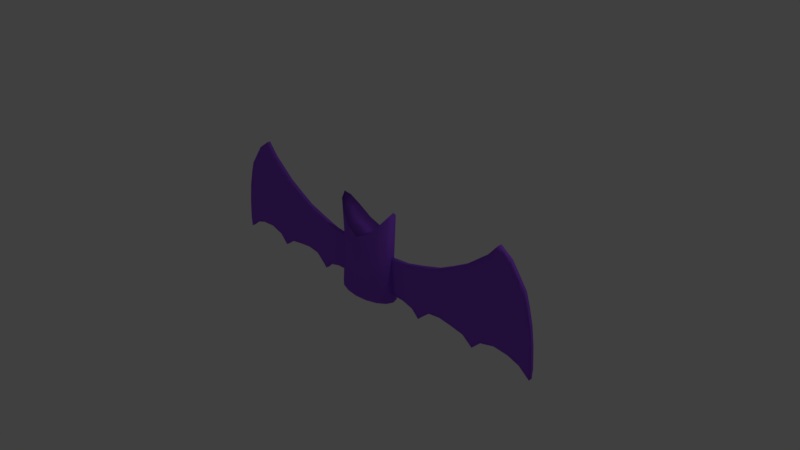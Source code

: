 # Source: Bat.blend  (saved by Blender 2.79.0; exported with 4.5.12 LTS)
import bpy
from mathutils import Matrix  # noqa: F401  (used for matrix-valued properties, if any)

bpy.ops.wm.read_factory_settings(use_empty=True)
scene = bpy.context.scene
scene.name = 'Scene'

# ---- collections
col_collection_1 = bpy.data.collections.new('Collection 1'); scene.collection.children.link(col_collection_1)

# ---- materials (node trees are filled in below, after node groups)
mat_material_001 = bpy.data.materials.new('Material.001')
mat_material_001.alpha_threshold = 0.0
mat_material_001.diffuse_color = (0.305, 0.0865, 0.7991, 1.0)
mat_material_001.roughness = 0.5

# ---- material node trees
mat_material_001.use_nodes = True; mat_material_001.node_tree.nodes.clear()
_N = mat_material_001.node_tree.nodes; _L = mat_material_001.node_tree.links
n0 = _N.new('ShaderNodeOutputMaterial'); n0.name = 'Material Output'; n0.location = (300, 300)
n1 = _N.new('ShaderNodeBsdfDiffuse'); n1.name = 'Diffuse BSDF'; n1.location = (10, 300)
n1.inputs[0].default_value = (0.3036, 0.0865, 0.8, 1.0)
_L.new(n1.outputs[0], n0.inputs[0])
n0.is_active_output = True

# ---- world
world_world = bpy.data.worlds.new('World'); scene.world = world_world
world_world.color = (0.05088, 0.05088, 0.05088)
world_world.use_sun_shadow = False
world_world.sun_shadow_jitter_overblur = 0.0
world_world.cycles.sampling_method = 'MANUAL'

# ---- cameras
cam_camera = bpy.data.cameras.new('Camera')
cam_camera.clip_end = 100.0
cam_camera.lens = 35.0
cam_camera.sensor_width = 32.0
cam_camera.sensor_height = 18.0
cam_camera.ortho_scale = 7.314
cam_camera.dof.focus_distance = 0.0

# ---- lights
light_lamp = bpy.data.lights.new('Lamp', 'POINT')
light_lamp.transmission_factor = 0.0
light_lamp.cutoff_distance = 30.0
light_lamp.energy = 100.0
light_lamp.shadow_buffer_clip_start = 1.001
light_lamp.shadow_soft_size = 0.1
light_lamp.shadow_maximum_resolution = 0.006
light_lamp.use_absolute_resolution = True

# ---- meshes
me_cylinder = bpy.data.meshes.new('Cylinder')
me_cylinder.from_pydata([(-0.3827, -0.7568, -0.7165), (-0.3827, -0.6388, 0.5483), (-0.7071, -0.5792, -0.7165), (-0.7071, -0.4778, 0.7471), (-0.9239, -0.3135, -0.7165), (-0.9239, -0.2586, 0.9182), (-1.0, 1.216e-08, -0.7165), (-1.0, 8.156e-09, 1.01), (-0.9239, 0.3135, -0.7165), (-0.9239, 0.2586, 0.9182), (-0.7071, 0.5792, -0.7165), (-0.7071, 0.4778, 0.7471), (-0.3827, 0.7568, -0.7165), (-0.3827, 0.6388, 0.5483), (0.0, 0.8192, -0.7165), (0.0, 0.7378, 0.4336), (0.0, -0.8192, -0.7165), (0.0, -0.7378, 0.4336), (0.3827, -0.7568, -0.7165), (0.3827, -0.6388, 0.5483), (0.7071, -0.5792, -0.7165), (0.7071, -0.4778, 0.7471), (0.9239, -0.3135, -0.7165), (0.9239, -0.2586, 0.9182), (1.0, 1.216e-08, -0.7165), (1.0, 8.156e-09, 1.01), (0.9239, 0.3135, -0.7165), (0.9239, 0.2586, 0.9182), (0.7071, 0.5792, -0.7165), (0.7071, 0.4778, 0.7471), (0.3827, 0.7568, -0.7165), (0.3827, 0.6388, 0.5483), (1.733e-09, 0.7174, -0.1186), (1.733e-09, -0.7174, -0.1186), (-0.353, -0.6427, -0.0647), (-0.6523, -0.4866, 0.02871), (-0.8522, -0.2634, 0.1092), (-0.9225, 1.02e-08, 0.1521), (-0.8522, 0.2634, 0.1092), (-0.6523, 0.4866, 0.02871), (-0.353, 0.6427, -0.0647), (0.353, -0.6427, -0.0647), (0.6523, -0.4866, 0.02871), (0.8522, -0.2634, 0.1092), (0.9225, 1.02e-08, 0.1521), (0.8522, 0.2634, 0.1092), (0.6523, 0.4866, 0.02871), (0.353, 0.6427, -0.0647)], [], [(5, 9, 7), (9, 5, 3, 11), (11, 3, 1, 13), (15, 13, 1, 17), (33, 17, 1, 34), (34, 1, 3, 35), (35, 3, 5, 36), (36, 5, 7, 37), (37, 7, 9, 38), (38, 9, 11, 39), (39, 11, 13, 40), (40, 13, 15, 32), (16, 0, 12, 14), (0, 2, 10, 12), (2, 4, 8, 10), (6, 8, 4), (23, 25, 27), (27, 29, 21, 23), (29, 31, 19, 21), (15, 17, 19, 31), (33, 41, 19, 17), (41, 42, 21, 19), (42, 43, 23, 21), (43, 44, 25, 23), (44, 45, 27, 25), (45, 46, 29, 27), (46, 47, 31, 29), (47, 32, 15, 31), (16, 14, 30, 18), (18, 30, 28, 20), (20, 28, 26, 22), (24, 22, 26), (30, 14, 32, 47), (28, 30, 47, 46), (26, 28, 46, 45), (24, 26, 45, 44), (22, 24, 44, 43), (20, 22, 43, 42), (18, 20, 42, 41), (16, 18, 41, 33), (12, 40, 32, 14), (10, 39, 40, 12), (8, 38, 39, 10), (6, 37, 38, 8), (4, 36, 37, 6), (2, 35, 36, 4), (0, 34, 35, 2), (16, 33, 34, 0)])
me_cylinder.polygons.foreach_set('use_smooth', [True] * 48)
me_cylinder.materials.append(mat_material_001)
me_cylinder.use_remesh_preserve_volume = False
me_cylinder.use_remesh_preserve_attributes = False
me_cylinder.use_mirror_vertex_groups = False
me_cylinder.update()
me_plane = bpy.data.meshes.new('Plane')
me_plane.from_pydata([(-0.243, 0.0, 0.0), (-1.387, 0.0, 0.0), (-1.387, 0.5, 0.0), (-0.8152, 0.0, 0.0), (-0.243, -0.25, 0.0), (-1.387, -0.25, 0.0), (-1.101, 0.0, 0.0), (-1.387, 0.25, 0.0), (-1.673, 0.0, 0.0), (-0.5291, 0.0, 0.0), (-0.8152, -0.25, 0.0), (-1.101, 0.25, 0.0), (-1.673, 0.25, 0.0), (-1.101, -0.25, 0.0), (-0.5291, -0.25, 0.0), (-1.673, -0.25, 0.0), (-0.243, -0.125, 0.0), (-1.387, -0.125, 0.0), (-1.244, 0.0, 0.0), (-1.387, 0.375, 0.0), (-0.6721, 0.0, 0.0), (-0.8152, -0.125, 0.0), (-1.244, 0.5, 0.0), (-1.387, 0.625, 0.0), (-0.9582, 0.0, 0.0), (-1.387, 0.125, 0.0), (-1.53, 0.0, 0.0), (-0.386, 0.0, 0.0), (-1.53, 0.5, 0.0), (-0.8152, 0.125, 0.0), (-1.101, 0.375, 0.0), (-1.101, 0.125, 0.0), (-1.244, 0.25, 0.0), (-0.9582, 0.25, 0.0), (-1.673, 0.375, 0.0), (-1.673, 0.125, 0.0), (-1.53, 0.25, 0.0), (-1.101, -0.125, 0.0), (-1.244, -0.25, 0.0), (-0.9582, -0.25, 0.0), (-0.5291, -0.125, 0.0), (-0.6721, -0.25, 0.0), (-0.386, -0.25, 0.0), (-1.673, -0.125, 0.0), (-1.53, -0.25, 0.0), (-0.6721, -0.125, 0.0), (-1.244, -0.125, 0.0), (-1.53, 0.125, 0.0), (-0.9582, 0.125, 0.0), (-1.244, 0.125, 0.0), (-1.244, 0.375, 0.0), (-0.6721, 0.125, 0.0), (-1.53, 0.375, 0.0), (-0.9582, -0.125, 0.0), (-0.386, -0.125, 0.0), (-1.53, -0.125, 0.0), (-0.243, -0.0625, 0.0), (-1.387, -0.0625, 0.0), (-1.316, 0.0, 0.0), (-1.387, 0.4375, 0.0), (-0.7436, 0.0, 0.0), (-0.8152, -0.0625, 0.0), (-1.316, 0.5, 0.0), (-0.243, -0.3125, 0.0), (-1.03, 0.0, 0.0), (-1.387, 0.1875, 0.0), (-1.602, 0.0, 0.0), (-0.4575, 0.0, 0.0), (-0.8152, 0.1875, 0.0), (-1.101, 0.1875, 0.0), (-1.316, 0.25, 0.0), (-1.03, 0.25, 0.0), (-1.673, 0.1875, 0.0), (-1.602, 0.25, 0.0), (-1.101, -0.0625, 0.0), (-1.101, -0.3125, 0.0), (-1.316, -0.25, 0.0), (-1.03, -0.25, 0.0), (-0.5291, -0.0625, 0.0), (-0.5291, -0.3125, 0.0), (-0.7436, -0.25, 0.0), (-0.4575, -0.25, 0.0), (-1.673, -0.0625, 0.0), (-1.673, -0.3125, 0.0), (-1.602, -0.25, 0.0), (-0.243, -0.1875, 0.0), (-1.387, -0.1875, 0.0), (-1.173, 0.0, 0.0), (-1.387, 0.3125, 0.0), (-1.745, 0.0, 0.0), (-0.6006, 0.0, 0.0), (-0.8152, -0.1875, 0.0), (-1.387, 0.5625, 0.0), (-0.8867, 0.0, 0.0), (-0.243, 0.0625, 0.0), (-1.387, 0.0625, 0.0), (-1.459, 0.0, 0.0), (-0.3145, 0.0, 0.0), (-1.459, 0.5, 0.0), (-0.8152, 0.0625, 0.0), (-0.5291, 0.0625, 0.0), (-1.101, 0.3125, 0.0), (-1.101, 0.0625, 0.0), (-1.173, 0.25, 0.0), (-1.673, 0.3125, 0.0), (-1.673, 0.0625, 0.0), (-1.459, 0.25, 0.0), (-1.101, -0.1875, 0.0), (-1.173, -0.25, 0.0), (-0.8867, -0.25, 0.0), (-0.5291, -0.1875, 0.0), (-0.6006, -0.25, 0.0), (-0.3145, -0.25, 0.0), (-1.673, -0.1875, 0.0), (-1.745, -0.25, 0.0), (-1.459, -0.25, 0.0), (-1.53, 0.5625, 0.0), (-1.459, 0.625, 0.0), (-1.745, -0.375, 0.0), (-1.745, -0.125, 0.0), (-0.386, -0.3125, 0.0), (-0.6721, -0.3125, 0.0), (-0.6006, -0.375, 0.0), (-0.6721, -0.0625, 0.0), (-0.6721, -0.1875, 0.0), (-0.7436, -0.125, 0.0), (-0.6006, -0.125, 0.0), (-1.244, -0.3125, 0.0), (-1.173, -0.375, 0.0), (-1.244, -0.0625, 0.0), (-1.244, -0.1875, 0.0), (-1.316, -0.125, 0.0), (-1.173, -0.125, 0.0), (-1.53, 0.1875, 0.0), (-1.53, 0.0625, 0.0), (-1.602, 0.125, 0.0), (-1.459, 0.125, 0.0), (-0.9582, 0.1875, 0.0), (-0.9582, 0.0625, 0.0), (-1.03, 0.125, 0.0), (-0.8867, 0.125, 0.0), (-1.244, 0.1875, 0.0), (-1.244, 0.0625, 0.0), (-1.316, 0.125, 0.0), (-1.173, 0.125, 0.0), (-1.244, 0.4375, 0.0), (-1.244, 0.3125, 0.0), (-1.316, 0.375, 0.0), (-1.173, 0.375, 0.0), (-0.386, 0.0625, 0.0), (-0.6721, 0.0625, 0.0), (-0.7436, 0.125, 0.0), (-0.6006, 0.125, 0.0), (-1.53, 0.4375, 0.0), (-1.53, 0.3125, 0.0), (-1.602, 0.375, 0.0), (-1.459, 0.375, 0.0), (-0.9582, -0.0625, 0.0), (-0.9582, -0.1875, 0.0), (-1.03, -0.125, 0.0), (-0.8867, -0.125, 0.0), (-0.386, -0.0625, 0.0), (-0.386, -0.1875, 0.0), (-0.4575, -0.125, 0.0), (-0.3145, -0.125, 0.0), (-1.53, -0.0625, 0.0), (-1.53, -0.1875, 0.0), (-1.602, -0.125, 0.0), (-1.459, -0.125, 0.0), (-1.459, -0.1875, 0.0), (-1.602, -0.1875, 0.0), (-1.602, -0.0625, 0.0), (-0.3145, -0.1875, 0.0), (-0.4575, -0.1875, 0.0), (-0.4575, -0.0625, 0.0), (-0.8867, -0.1875, 0.0), (-1.03, -0.1875, 0.0), (-1.03, -0.0625, 0.0), (-1.459, 0.3125, 0.0), (-1.602, 0.3125, 0.0), (-1.602, 0.4375, 0.0), (-1.03, 0.3125, 0.0), (-0.6006, 0.0625, 0.0), (-0.7436, 0.0625, 0.0), (-0.3145, 0.0625, 0.0), (-0.4575, 0.0625, 0.0), (-1.173, 0.3125, 0.0), (-1.316, 0.3125, 0.0), (-1.316, 0.4375, 0.0), (-1.173, 0.0625, 0.0), (-1.316, 0.0625, 0.0), (-1.316, 0.1875, 0.0), (-0.8867, 0.0625, 0.0), (-1.03, 0.0625, 0.0), (-1.03, 0.1875, 0.0), (-1.316, 0.5625, 0.0), (-1.745, 0.0625, 0.0), (-1.459, 0.0625, 0.0), (-1.602, 0.0625, 0.0), (-1.602, 0.1875, 0.0), (-1.173, -0.1875, 0.0), (-1.316, -0.1875, 0.0), (-1.316, -0.0625, 0.0), (-1.03, -0.3125, 0.0), (-0.6006, -0.1875, 0.0), (-0.7436, -0.1875, 0.0), (-0.7436, -0.0625, 0.0), (-0.4575, -0.3125, 0.0), (-1.745, -0.1875, 0.0), (-1.459, 0.5625, 0.0), (-1.745, -0.3125, 0.0), (-1.745, -0.0625, 0.0), (-0.3145, -0.3125, 0.0), (-0.6006, -0.3125, 0.0), (-0.6006, -0.0625, 0.0), (-1.173, -0.3125, 0.0), (-1.173, -0.0625, 0.0), (-1.459, 0.1875, 0.0), (-0.8867, 0.1875, 0.0), (-1.173, 0.1875, 0.0), (-1.173, 0.4375, 0.0), (-1.459, 0.4375, 0.0), (-0.8867, -0.0625, 0.0), (-0.3145, -0.0625, 0.0), (-1.459, -0.0625, 0.0), (-1.691, 0.3125, 0.0), (-1.414, 0.6875, 0.0), (-0.7436, 0.1788, 0.0), (-1.287, -0.3125, 0.0), (-0.6721, -0.3493, 0.0), (-1.723, 0.1875, 0.0), (-1.53, -0.28, 0.0), (-1.229, -0.375, 0.0), (-1.387, 0.6534, 0.0), (-1.709, 0.25, 0.0), (-1.101, -0.3237, 0.0), (-1.775, -0.1875, 0.0), (-0.7436, -0.2975, 0.0), (-1.316, -0.3035, 0.0), (-0.8867, -0.2881, 0.0), (-1.782, -0.3125, 0.0), (-1.163, -0.375, 0.0), (-1.745, -0.3852, 0.0), (-0.6006, -0.4206, 0.0), (-1.173, -0.3831, 0.0), (-0.4137, -0.3125, 0.0), (-1.779, -0.25, 0.0), (-0.4575, 0.0866, 0.0), (-1.778, -0.375, 0.0), (-1.53, 0.5967, 0.0), (-1.365, 0.625, 0.0), (-1.244, -0.3583, 0.0), (-1.602, -0.2975, 0.0), (-0.8867, 0.2449, 0.0), (-1.387, -0.2813, 0.0), (-1.03, -0.31, 0.0), (-0.4575, -0.325, 0.0), (-1.745, 0.09258, 0.0), (-1.459, -0.2741, 0.0), (-0.5291, -0.3454, 0.0), (-1.593, 0.5, 0.0), (-0.8152, 0.2039, 0.0), (-1.494, 0.625, 0.0), (-1.733, -0.375, 0.0), (-0.8955, 0.25, 0.0), (-1.765, -0.0625, 0.0), (-0.8152, -0.2871, 0.0), (-0.7684, 0.1875, 0.0), (-1.643, -0.3125, 0.0), (-0.6445, -0.375, 0.0), (-1.043, -0.3125, 0.0), (-1.749, 0.0625, 0.0), (-0.9582, -0.2975, 0.0), (-1.459, 0.6526, 0.0), (-1.552, 0.5625, 0.0), (-0.5838, 0.125, 0.0), (-1.001, 0.3125, 0.0), (-1.738, 0.125, 0.0), (-0.6006, 0.1301, 0.0), (-1.602, 0.4853, 0.0), (-0.3145, 0.07053, 0.0), (-0.5572, -0.375, 0.0), (-1.757, 0.0, 0.0), (-0.9582, 0.286, 0.0), (-0.5291, 0.1084, 0.0), (-0.386, 0.07857, 0.0), (-0.7117, -0.3125, 0.0), (-1.673, -0.3236, 0.0), (-1.771, -0.125, 0.0), (-0.6721, 0.1537, 0.0), (-1.03, 0.3305, 0.0), (-1.633, 0.4375, 0.0), (-0.9792, -0.3003, 0.0), (-1.2, -0.4058, 0.0), (-0.8453, -0.2827, 0.0), (-1.776, -0.4116, 0.0), (-0.6311, 0.1394, 0.0), (-1.561, -0.2826, 0.0), (-1.769, -0.08915, 0.0), (-1.421, -0.2709, 0.0), (-0.7248, -0.3003, 0.0), (0.243, 0.0, 0.0), (1.387, 0.0, 0.0), (1.387, 0.5, 0.0), (0.8152, 0.0, 0.0), (0.243, -0.25, 0.0), (1.387, -0.25, 0.0), (1.101, 0.0, 0.0), (1.387, 0.25, 0.0), (1.673, 0.0, 0.0), (0.5291, 0.0, 0.0), (0.8152, -0.25, 0.0), (1.101, 0.25, 0.0), (1.673, 0.25, 0.0), (1.101, -0.25, 0.0), (0.5291, -0.25, 0.0), (1.673, -0.25, 0.0), (0.243, -0.125, 0.0), (1.387, -0.125, 0.0), (1.244, 0.0, 0.0), (1.387, 0.375, 0.0), (0.6721, 0.0, 0.0), (0.8152, -0.125, 0.0), (1.244, 0.5, 0.0), (1.387, 0.625, 0.0), (0.9582, 0.0, 0.0), (1.387, 0.125, 0.0), (1.53, 0.0, 0.0), (0.386, 0.0, 0.0), (1.53, 0.5, 0.0), (0.8152, 0.125, 0.0), (1.101, 0.375, 0.0), (1.101, 0.125, 0.0), (1.244, 0.25, 0.0), (0.9582, 0.25, 0.0), (1.673, 0.375, 0.0), (1.673, 0.125, 0.0), (1.53, 0.25, 0.0), (1.101, -0.125, 0.0), (1.244, -0.25, 0.0), (0.9582, -0.25, 0.0), (0.5291, -0.125, 0.0), (0.6721, -0.25, 0.0), (0.386, -0.25, 0.0), (1.673, -0.125, 0.0), (1.53, -0.25, 0.0), (0.6721, -0.125, 0.0), (1.244, -0.125, 0.0), (1.53, 0.125, 0.0), (0.9582, 0.125, 0.0), (1.244, 0.125, 0.0), (1.244, 0.375, 0.0), (0.6721, 0.125, 0.0), (1.53, 0.375, 0.0), (0.9582, -0.125, 0.0), (0.386, -0.125, 0.0), (1.53, -0.125, 0.0), (0.243, -0.0625, 0.0), (1.387, -0.0625, 0.0), (1.316, 0.0, 0.0), (1.387, 0.4375, 0.0), (0.7436, 0.0, 0.0), (0.8152, -0.0625, 0.0), (1.316, 0.5, 0.0), (0.243, -0.3125, 0.0), (1.03, 0.0, 0.0), (1.387, 0.1875, 0.0), (1.602, 0.0, 0.0), (0.4575, 0.0, 0.0), (0.8152, 0.1875, 0.0), (1.101, 0.1875, 0.0), (1.316, 0.25, 0.0), (1.03, 0.25, 0.0), (1.673, 0.1875, 0.0), (1.602, 0.25, 0.0), (1.101, -0.0625, 0.0), (1.101, -0.3125, 0.0), (1.316, -0.25, 0.0), (1.03, -0.25, 0.0), (0.5291, -0.0625, 0.0), (0.5291, -0.3125, 0.0), (0.7436, -0.25, 0.0), (0.4575, -0.25, 0.0), (1.673, -0.0625, 0.0), (1.673, -0.3125, 0.0), (1.602, -0.25, 0.0), (0.243, -0.1875, 0.0), (1.387, -0.1875, 0.0), (1.173, 0.0, 0.0), (1.387, 0.3125, 0.0), (1.745, 0.0, 0.0), (0.6006, 0.0, 0.0), (0.8152, -0.1875, 0.0), (1.387, 0.5625, 0.0), (0.8867, 0.0, 0.0), (0.243, 0.0625, 0.0), (1.387, 0.0625, 0.0), (1.459, 0.0, 0.0), (0.3145, 0.0, 0.0), (1.459, 0.5, 0.0), (0.8152, 0.0625, 0.0), (0.5291, 0.0625, 0.0), (1.101, 0.3125, 0.0), (1.101, 0.0625, 0.0), (1.173, 0.25, 0.0), (1.673, 0.3125, 0.0), (1.673, 0.0625, 0.0), (1.459, 0.25, 0.0), (1.101, -0.1875, 0.0), (1.173, -0.25, 0.0), (0.8867, -0.25, 0.0), (0.5291, -0.1875, 0.0), (0.6006, -0.25, 0.0), (0.3145, -0.25, 0.0), (1.673, -0.1875, 0.0), (1.745, -0.25, 0.0), (1.459, -0.25, 0.0), (1.53, 0.5625, 0.0), (1.459, 0.625, 0.0), (1.745, -0.375, 0.0), (1.745, -0.125, 0.0), (0.386, -0.3125, 0.0), (0.6721, -0.3125, 0.0), (0.6006, -0.375, 0.0), (0.6721, -0.0625, 0.0), (0.6721, -0.1875, 0.0), (0.7436, -0.125, 0.0), (0.6006, -0.125, 0.0), (1.244, -0.3125, 0.0), (1.173, -0.375, 0.0), (1.244, -0.0625, 0.0), (1.244, -0.1875, 0.0), (1.316, -0.125, 0.0), (1.173, -0.125, 0.0), (1.53, 0.1875, 0.0), (1.53, 0.0625, 0.0), (1.602, 0.125, 0.0), (1.459, 0.125, 0.0), (0.9582, 0.1875, 0.0), (0.9582, 0.0625, 0.0), (1.03, 0.125, 0.0), (0.8867, 0.125, 0.0), (1.244, 0.1875, 0.0), (1.244, 0.0625, 0.0), (1.316, 0.125, 0.0), (1.173, 0.125, 0.0), (1.244, 0.4375, 0.0), (1.244, 0.3125, 0.0), (1.316, 0.375, 0.0), (1.173, 0.375, 0.0), (0.386, 0.0625, 0.0), (0.6721, 0.0625, 0.0), (0.7436, 0.125, 0.0), (0.6006, 0.125, 0.0), (1.53, 0.4375, 0.0), (1.53, 0.3125, 0.0), (1.602, 0.375, 0.0), (1.459, 0.375, 0.0), (0.9582, -0.0625, 0.0), (0.9582, -0.1875, 0.0), (1.03, -0.125, 0.0), (0.8867, -0.125, 0.0), (0.386, -0.0625, 0.0), (0.386, -0.1875, 0.0), (0.4575, -0.125, 0.0), (0.3145, -0.125, 0.0), (1.53, -0.0625, 0.0), (1.53, -0.1875, 0.0), (1.602, -0.125, 0.0), (1.459, -0.125, 0.0), (1.459, -0.1875, 0.0), (1.602, -0.1875, 0.0), (1.602, -0.0625, 0.0), (0.3145, -0.1875, 0.0), (0.4575, -0.1875, 0.0), (0.4575, -0.0625, 0.0), (0.8867, -0.1875, 0.0), (1.03, -0.1875, 0.0), (1.03, -0.0625, 0.0), (1.459, 0.3125, 0.0), (1.602, 0.3125, 0.0), (1.602, 0.4375, 0.0), (1.03, 0.3125, 0.0), (0.6006, 0.0625, 0.0), (0.7436, 0.0625, 0.0), (0.3145, 0.0625, 0.0), (0.4575, 0.0625, 0.0), (1.173, 0.3125, 0.0), (1.316, 0.3125, 0.0), (1.316, 0.4375, 0.0), (1.173, 0.0625, 0.0), (1.316, 0.0625, 0.0), (1.316, 0.1875, 0.0), (0.8867, 0.0625, 0.0), (1.03, 0.0625, 0.0), (1.03, 0.1875, 0.0), (1.316, 0.5625, 0.0), (1.745, 0.0625, 0.0), (1.459, 0.0625, 0.0), (1.602, 0.0625, 0.0), (1.602, 0.1875, 0.0), (1.173, -0.1875, 0.0), (1.316, -0.1875, 0.0), (1.316, -0.0625, 0.0), (1.03, -0.3125, 0.0), (0.6006, -0.1875, 0.0), (0.7436, -0.1875, 0.0), (0.7436, -0.0625, 0.0), (0.4575, -0.3125, 0.0), (1.745, -0.1875, 0.0), (1.459, 0.5625, 0.0), (1.745, -0.3125, 0.0), (1.745, -0.0625, 0.0), (0.3145, -0.3125, 0.0), (0.6006, -0.3125, 0.0), (0.6006, -0.0625, 0.0), (1.173, -0.3125, 0.0), (1.173, -0.0625, 0.0), (1.459, 0.1875, 0.0), (0.8867, 0.1875, 0.0), (1.173, 0.1875, 0.0), (1.173, 0.4375, 0.0), (1.459, 0.4375, 0.0), (0.8867, -0.0625, 0.0), (0.3145, -0.0625, 0.0), (1.459, -0.0625, 0.0), (1.691, 0.3125, 0.0), (1.414, 0.6875, 0.0), (0.7436, 0.1788, 0.0), (1.287, -0.3125, 0.0), (0.6721, -0.3493, 0.0), (1.723, 0.1875, 0.0), (1.53, -0.28, 0.0), (1.229, -0.375, 0.0), (1.387, 0.6534, 0.0), (1.709, 0.25, 0.0), (1.101, -0.3237, 0.0), (1.775, -0.1875, 0.0), (0.7436, -0.2975, 0.0), (1.316, -0.3035, 0.0), (0.8867, -0.2881, 0.0), (1.782, -0.3125, 0.0), (1.163, -0.375, 0.0), (1.745, -0.3852, 0.0), (0.6006, -0.4206, 0.0), (1.173, -0.3831, 0.0), (0.4137, -0.3125, 0.0), (1.779, -0.25, 0.0), (0.4575, 0.0866, 0.0), (1.778, -0.375, 0.0), (1.53, 0.5967, 0.0), (1.365, 0.625, 0.0), (1.244, -0.3583, 0.0), (1.602, -0.2975, 0.0), (0.8867, 0.2449, 0.0), (1.387, -0.2813, 0.0), (1.03, -0.31, 0.0), (0.4575, -0.325, 0.0), (1.745, 0.09258, 0.0), (1.459, -0.2741, 0.0), (0.5291, -0.3454, 0.0), (1.593, 0.5, 0.0), (0.8152, 0.2039, 0.0), (1.494, 0.625, 0.0), (1.733, -0.375, 0.0), (0.8955, 0.25, 0.0), (1.765, -0.0625, 0.0), (0.8152, -0.2871, 0.0), (0.7684, 0.1875, 0.0), (1.643, -0.3125, 0.0), (0.6445, -0.375, 0.0), (1.043, -0.3125, 0.0), (1.749, 0.0625, 0.0), (0.9582, -0.2975, 0.0), (1.459, 0.6526, 0.0), (1.552, 0.5625, 0.0), (0.5838, 0.125, 0.0), (1.001, 0.3125, 0.0), (1.738, 0.125, 0.0), (0.6006, 0.1301, 0.0), (1.602, 0.4853, 0.0), (0.3145, 0.07053, 0.0), (0.5572, -0.375, 0.0), (1.757, 0.0, 0.0), (0.9582, 0.286, 0.0), (0.5291, 0.1084, 0.0), (0.386, 0.07857, 0.0), (0.7117, -0.3125, 0.0), (1.673, -0.3236, 0.0), (1.771, -0.125, 0.0), (0.6721, 0.1537, 0.0), (1.03, 0.3305, 0.0), (1.633, 0.4375, 0.0), (0.9792, -0.3003, 0.0), (1.2, -0.4058, 0.0), (0.8453, -0.2827, 0.0), (1.776, -0.4116, 0.0), (0.6311, 0.1394, 0.0), (1.561, -0.2826, 0.0), (1.769, -0.08915, 0.0), (1.421, -0.2709, 0.0), (0.7248, -0.3003, 0.0)], [], [(224, 57, 1, 96), (223, 56, 0, 97), (222, 61, 3, 93), (221, 59, 2, 98), (219, 69, 11, 103), (218, 68, 261, 253), (217, 65, 7, 106), (216, 74, 6, 87), (215, 75, 13, 108), (214, 78, 9, 90), (213, 79, 14, 111), (212, 63, 4, 112), (211, 82, 8, 89), (210, 83, 15, 114), (209, 92, 23, 117), (208, 113, 43, 119), (207, 245, 120, 42, 81), (206, 123, 20, 60), (205, 124, 45, 125), (204, 110, 40, 126), (202, 129, 18, 58), (201, 130, 46, 131), (200, 107, 37, 132), (199, 133, 36, 73), (198, 134, 47, 135), (197, 95, 25, 136), (196, 105, 35, 277, 257), (194, 137, 33, 71), (193, 138, 48, 139), (192, 99, 29, 140), (191, 141, 32, 70), (190, 142, 49, 143), (189, 102, 31, 144), (188, 145, 22, 62), (187, 146, 50, 147), (186, 101, 30, 148), (185, 149, 285, 247), (184, 94, 280), (183, 150, 51, 151), (182, 100, 284, 275, 152), (181, 276, 290), (180, 153, 28, 260, 279), (179, 154, 52, 155), (178, 88, 19, 156), (177, 157, 24, 64), (176, 158, 53, 159), (175, 91, 21, 160), (174, 161, 27, 67), (173, 162, 54, 163), (172, 85, 16, 164), (171, 165, 26, 66), (170, 166, 55, 167), (169, 86, 17, 168), (166, 169, 168, 55), (44, 115, 169, 166), (115, 5, 86, 169), (113, 170, 167, 43), (15, 84, 170, 113), (84, 44, 166, 170), (82, 171, 66, 8), (43, 167, 171, 82), (167, 55, 165, 171), (162, 172, 164, 54), (42, 112, 172, 162), (112, 4, 85, 172), (110, 173, 163, 40), (14, 81, 173, 110), (81, 42, 162, 173), (78, 174, 67, 9), (40, 163, 174, 78), (163, 54, 161, 174), (158, 175, 160, 53), (39, 109, 175, 158), (109, 10, 91, 175), (107, 176, 159, 37), (13, 77, 176, 107), (77, 39, 158, 176), (74, 177, 64, 6), (37, 159, 177, 74), (159, 53, 157, 177), (154, 178, 156, 52), (36, 106, 178, 154), (106, 7, 88, 178), (104, 179, 155, 34), (12, 73, 179, 104), (73, 36, 154, 179), (155, 52, 153, 180), (33, 264, 283), (101, 181, 290, 30), (11, 71, 181, 101), (71, 33, 283, 276, 181), (150, 182, 152, 51), (20, 90, 182, 150), (90, 9, 100, 182), (99, 183, 151, 29), (3, 60, 183, 99), (60, 20, 150, 183), (68, 267, 261), (29, 151, 227, 267, 68), (151, 51, 289, 227), (149, 184, 280, 285), (27, 97, 184, 149), (97, 0, 94, 184), (100, 185, 247, 284), (9, 67, 185, 100), (67, 27, 149, 185), (146, 186, 148, 50), (32, 103, 186, 146), (103, 11, 101, 186), (88, 187, 147, 19), (7, 70, 187, 88), (70, 32, 146, 187), (59, 188, 62, 2), (19, 147, 188, 59), (147, 50, 145, 188), (142, 189, 144, 49), (18, 87, 189, 142), (87, 6, 102, 189), (95, 190, 143, 25), (1, 58, 190, 95), (58, 18, 142, 190), (65, 191, 70, 7), (25, 143, 191, 65), (143, 49, 141, 191), (138, 192, 140, 48), (24, 93, 192, 138), (93, 3, 99, 192), (102, 193, 139, 31), (6, 64, 193, 102), (64, 24, 138, 193), (69, 194, 71, 11), (31, 139, 194, 69), (139, 48, 137, 194), (92, 195, 250, 23), (2, 62, 195, 92), (62, 22, 195), (23, 250, 233), (89, 8, 105, 196), (134, 197, 136, 47), (26, 96, 197, 134), (96, 1, 95, 197), (105, 198, 135, 35), (8, 66, 198, 105), (66, 26, 134, 198), (72, 199, 73, 12), (35, 135, 199, 72), (135, 47, 133, 199), (130, 200, 132, 46), (38, 108, 200, 130), (108, 13, 107, 200), (86, 201, 131, 17), (5, 76, 201, 86), (76, 38, 130, 201), (57, 202, 58, 1), (17, 131, 202, 57), (131, 46, 129, 202), (75, 270, 255, 77, 13), (124, 204, 126, 45), (41, 111, 204, 124), (111, 14, 110, 204), (91, 205, 125, 21), (10, 80, 205, 91), (80, 41, 124, 205), (61, 206, 60, 3), (21, 125, 206, 61), (125, 45, 123, 206), (79, 207, 81, 14), (114, 15, 113, 208), (83, 268, 252, 84, 15), (116, 209, 117, 262, 249), (28, 98, 209, 116), (98, 2, 92, 209), (117, 23, 233, 226, 273), (118, 263, 287, 83, 210), (119, 43, 82, 211), (120, 212, 112, 42), (121, 213, 111, 41), (122, 281, 259, 79, 213), (123, 214, 90, 20), (45, 126, 214, 123), (126, 40, 78, 214), (127, 215, 108, 38), (128, 241, 235, 75, 215), (129, 216, 87, 18), (46, 132, 216, 129), (132, 37, 74, 216), (133, 217, 106, 36), (47, 136, 217, 133), (136, 25, 65, 217), (137, 218, 253, 264, 33), (48, 140, 218, 137), (140, 29, 68, 218), (141, 219, 103, 32), (49, 144, 219, 141), (144, 31, 69, 219), (145, 220, 22), (50, 148, 220, 145), (148, 30, 220), (51, 152, 278, 296, 289), (152, 275, 278), (153, 221, 98, 28), (52, 156, 221, 153), (156, 19, 59, 221), (157, 222, 93, 24), (53, 160, 222, 157), (160, 21, 61, 222), (161, 223, 97, 27), (54, 164, 223, 161), (164, 16, 56, 223), (165, 224, 96, 26), (55, 168, 224, 165), (168, 17, 57, 224), (291, 34, 155, 180), (256, 245, 207), (246, 240, 210, 114), (249, 274, 116), (287, 268, 83), (251, 232, 128, 215, 127), (255, 292, 272, 39, 77), (286, 229, 121), (232, 293, 244, 128), (271, 282, 89, 196), (239, 294, 266, 10, 109), (248, 295, 242, 118), (243, 281, 122), (266, 237, 80, 10), (244, 241, 128), (282, 265, 211, 89), (273, 262, 117), (230, 277, 35, 72), (34, 225, 104), (229, 269, 122, 213, 121), (288, 236, 208, 119), (272, 239, 109, 39), (238, 228, 127, 38, 76), (240, 248, 118, 210), (252, 297, 231, 44, 84), (234, 230, 72, 12), (235, 270, 75), (259, 256, 207, 79), (279, 291, 180), (255, 270, 203), (242, 263, 118), (228, 251, 127), (269, 243, 122), (265, 298, 288, 119, 211), (231, 258, 115, 44), (254, 238, 76, 5), (258, 299, 254, 5, 115), (237, 300, 286, 121, 41, 80), (274, 260, 28, 116), (236, 246, 114, 208), (257, 271, 196), (225, 234, 12, 104), (525, 397, 302, 358), (524, 398, 301, 357), (523, 394, 304, 362), (522, 399, 303, 360), (520, 404, 312, 370), (519, 554, 562, 369), (518, 407, 308, 366), (517, 388, 307, 375), (516, 409, 314, 376), (515, 391, 310, 379), (514, 412, 315, 380), (513, 413, 305, 364), (512, 390, 309, 383), (511, 415, 316, 384), (510, 418, 324, 393), (509, 420, 344, 414), (508, 382, 343, 421, 546), (507, 361, 321, 424), (506, 426, 346, 425), (505, 427, 341, 411), (503, 359, 319, 430), (502, 432, 347, 431), (501, 433, 338, 408), (500, 374, 337, 434), (499, 436, 348, 435), (498, 437, 326, 396), (497, 558, 578, 336, 406), (495, 372, 334, 438), (494, 440, 349, 439), (493, 441, 330, 400), (492, 371, 333, 442), (491, 444, 350, 443), (490, 445, 332, 403), (489, 363, 323, 446), (488, 448, 351, 447), (487, 449, 331, 402), (486, 548, 586, 450), (485, 581, 395), (484, 452, 352, 451), (483, 453, 576, 585, 401), (482, 591, 577), (481, 580, 561, 329, 454), (480, 456, 353, 455), (479, 457, 320, 389), (478, 365, 325, 458), (477, 460, 354, 459), (476, 461, 322, 392), (475, 368, 328, 462), (474, 464, 355, 463), (473, 465, 317, 386), (472, 367, 327, 466), (471, 468, 356, 467), (470, 469, 318, 387), (467, 356, 469, 470), (345, 467, 470, 416), (416, 470, 387, 306), (414, 344, 468, 471), (316, 414, 471, 385), (385, 471, 467, 345), (383, 309, 367, 472), (344, 383, 472, 468), (468, 472, 466, 356), (463, 355, 465, 473), (343, 463, 473, 413), (413, 473, 386, 305), (411, 341, 464, 474), (315, 411, 474, 382), (382, 474, 463, 343), (379, 310, 368, 475), (341, 379, 475, 464), (464, 475, 462, 355), (459, 354, 461, 476), (340, 459, 476, 410), (410, 476, 392, 311), (408, 338, 460, 477), (314, 408, 477, 378), (378, 477, 459, 340), (375, 307, 365, 478), (338, 375, 478, 460), (460, 478, 458, 354), (455, 353, 457, 479), (337, 455, 479, 407), (407, 479, 389, 308), (405, 335, 456, 480), (313, 405, 480, 374), (374, 480, 455, 337), (456, 481, 454, 353), (334, 584, 565), (402, 331, 591, 482), (312, 402, 482, 372), (372, 482, 577, 584, 334), (451, 352, 453, 483), (321, 451, 483, 391), (391, 483, 401, 310), (400, 330, 452, 484), (304, 400, 484, 361), (361, 484, 451, 321), (369, 562, 568), (330, 369, 568, 528, 452), (452, 528, 590, 352), (450, 586, 581, 485), (328, 450, 485, 398), (398, 485, 395, 301), (401, 585, 548, 486), (310, 401, 486, 368), (368, 486, 450, 328), (447, 351, 449, 487), (333, 447, 487, 404), (404, 487, 402, 312), (389, 320, 448, 488), (308, 389, 488, 371), (371, 488, 447, 333), (360, 303, 363, 489), (320, 360, 489, 448), (448, 489, 446, 351), (443, 350, 445, 490), (319, 443, 490, 388), (388, 490, 403, 307), (396, 326, 444, 491), (302, 396, 491, 359), (359, 491, 443, 319), (366, 308, 371, 492), (326, 366, 492, 444), (444, 492, 442, 350), (439, 349, 441, 493), (325, 439, 493, 394), (394, 493, 400, 304), (403, 332, 440, 494), (307, 403, 494, 365), (365, 494, 439, 325), (370, 312, 372, 495), (332, 370, 495, 440), (440, 495, 438, 349), (393, 324, 551, 496), (303, 393, 496, 363), (363, 496, 323), (324, 534, 551), (390, 497, 406, 309), (435, 348, 437, 498), (327, 435, 498, 397), (397, 498, 396, 302), (406, 336, 436, 499), (309, 406, 499, 367), (367, 499, 435, 327), (373, 313, 374, 500), (336, 373, 500, 436), (436, 500, 434, 348), (431, 347, 433, 501), (339, 431, 501, 409), (409, 501, 408, 314), (387, 318, 432, 502), (306, 387, 502, 377), (377, 502, 431, 339), (358, 302, 359, 503), (318, 358, 503, 432), (432, 503, 430, 347), (376, 314, 378, 556, 571), (425, 346, 427, 505), (342, 425, 505, 412), (412, 505, 411, 315), (392, 322, 426, 506), (311, 392, 506, 381), (381, 506, 425, 342), (362, 304, 361, 507), (322, 362, 507, 426), (426, 507, 424, 346), (380, 315, 382, 508), (415, 509, 414, 316), (384, 316, 385, 553, 569), (417, 550, 563, 418, 510), (329, 417, 510, 399), (399, 510, 393, 303), (418, 574, 527, 534, 324), (419, 511, 384, 588, 564), (420, 512, 383, 344), (421, 343, 413, 513), (422, 342, 412, 514), (423, 514, 380, 560, 582), (424, 321, 391, 515), (346, 424, 515, 427), (427, 515, 379, 341), (428, 339, 409, 516), (429, 516, 376, 536, 542), (430, 319, 388, 517), (347, 430, 517, 433), (433, 517, 375, 338), (434, 337, 407, 518), (348, 434, 518, 437), (437, 518, 366, 326), (438, 334, 565, 554, 519), (349, 438, 519, 441), (441, 519, 369, 330), (442, 333, 404, 520), (350, 442, 520, 445), (445, 520, 370, 332), (446, 323, 521), (351, 446, 521, 449), (449, 521, 331), (352, 590, 597, 579, 453), (453, 579, 576), (454, 329, 399, 522), (353, 454, 522, 457), (457, 522, 360, 320), (458, 325, 394, 523), (354, 458, 523, 461), (461, 523, 362, 322), (462, 328, 398, 524), (355, 462, 524, 465), (465, 524, 357, 317), (466, 327, 397, 525), (356, 466, 525, 469), (469, 525, 358, 318), (592, 481, 456, 335), (557, 508, 546), (547, 415, 511, 541), (550, 417, 575), (588, 384, 569), (552, 428, 516, 429, 533), (556, 378, 340, 573, 593), (587, 422, 530), (533, 429, 545, 594), (572, 497, 390, 583), (540, 410, 311, 567, 595), (549, 419, 543, 596), (544, 423, 582), (567, 311, 381, 538), (545, 429, 542), (583, 390, 512, 566), (574, 418, 563), (531, 373, 336, 578), (335, 405, 526), (530, 422, 514, 423, 570), (589, 420, 509, 537), (573, 340, 410, 540), (539, 377, 339, 428, 529), (541, 511, 419, 549), (553, 385, 345, 532, 598), (535, 313, 373, 531), (536, 376, 571), (560, 380, 508, 557), (580, 481, 592), (556, 504, 571), (543, 419, 564), (529, 428, 552), (570, 423, 544), (566, 512, 420, 589, 599), (532, 345, 416, 559), (555, 306, 377, 539), (559, 416, 306, 555, 600), (538, 381, 342, 422, 587, 601), (575, 417, 329, 561), (537, 509, 415, 547), (558, 497, 572), (526, 405, 313, 535)])
me_plane.polygons.foreach_set('use_smooth', [True] * 508)
me_plane.materials.append(mat_material_001)
me_plane.use_remesh_preserve_volume = False
me_plane.use_remesh_preserve_attributes = False
me_plane.use_mirror_vertex_groups = False
me_plane.update()
arm_armature = bpy.data.armatures.new('Armature')  # bones are not reproduced

# ---- objects
ob_armature = bpy.data.objects.new('Armature', arm_armature)
ob_batbody = bpy.data.objects.new('BatBody', me_cylinder)
ob_batwings = bpy.data.objects.new('BatWings', me_plane)
ob_lamp = bpy.data.objects.new('Lamp', light_lamp)
ob_camera = bpy.data.objects.new('Camera', cam_camera)

# ---- transforms, parenting, visibility, modifiers, constraints
ob_armature.location = (0.0, 1.788e-07, -0.4201)
ob_armature.show_in_front = True
ob_armature.lineart.crease_threshold = 0.0
ob_batbody.parent = ob_armature
ob_batbody.matrix_parent_inverse = Matrix(((1.0, 0.0, 0.0, 0.0), (0.0, 1.0, 0.0, -1.788e-07), (0.0, 0.0, 1.0, 0.4201), (0.0, 0.0, 0.0, 1.0)))
ob_batbody.location = (0.0, 0.0, 0.0)
ob_batbody.scale = (0.457, 0.2923, 0.7372)
ob_batbody.lineart.crease_threshold = 0.0
_vg = ob_batbody.vertex_groups.new(name='Body')
_vg.add([0, 1, 2, 3, 4, 5, 6, 7, 8, 9, 10, 11, 12, 13, 14, 15, 16, 17, 18, 19, 20, 21, 22, 23, 24, 25, 26, 27, 28, 29, 30, 31, 32, 33, 34, 35, 36, 37, 38, 39, 40, 41, 42, 43, 44, 45, 46, 47], 1.0, 'REPLACE')
_vg = ob_batbody.vertex_groups.new(name='Wing1_L')
_vg = ob_batbody.vertex_groups.new(name='Wing2_L')
_vg = ob_batbody.vertex_groups.new(name='Wing3_L')
_vg = ob_batbody.vertex_groups.new(name='Wing1_R')
_vg = ob_batbody.vertex_groups.new(name='Wing2_R')
_vg = ob_batbody.vertex_groups.new(name='Wing3_R')
_m = ob_batbody.modifiers.new('Armature', 'ARMATURE')
_m.object = ob_armature
ob_batwings.parent = ob_armature
ob_batwings.matrix_parent_inverse = Matrix(((1.0, 0.0, 0.0, 0.0), (0.0, 1.0, 0.0, -1.788e-07), (0.0, 0.0, 1.0, 0.4201), (0.0, 0.0, 0.0, 1.0)))
ob_batwings.location = (0.0, 0.0, 0.0)
ob_batwings.rotation_euler = (1.571, -0.0, 0.0)
ob_batwings.scale = (1.504, 1.358, 1.0)
ob_batwings.lineart.crease_threshold = 0.0
_vg = ob_batwings.vertex_groups.new(name='Body')
_vg = ob_batwings.vertex_groups.new(name='Wing1_L')
for _i, _w in zip([0, 1, 3, 4, 5, 6, 9, 10, 13, 14, 16, 17, 18, 20, 21, 24, 27, 29, 31, 37, 38, 39, 40, 41, 42, 45, 46, 48, 49, 51, 53, 54, 56, 57, 58, 60, 61, 63, 64, 67, 68, 69, 74, 75, 76, 77, 78, 79, 80, 81, 85, 86, 87, 90, 91, 93, 94, 95, 97, 99, 100, 102, 107, 108, 109, 110, 111, 112, 115, 120, 121, 122, 123, 124, 125, 126, 127, 128, 129, 130, 131, 132, 138, 139, 140, 141, 142, 143, 144, 149, 150, 151, 152, 157, 158, 159, 160, 161, 162, 163, 164, 168, 169, 172, 173, 174, 175, 176, 177, 182, 183, 184, 185, 189, 190, 192, 193, 200, 201, 202, 203, 204, 205, 206, 207, 212, 213, 214, 215, 216, 218, 219, 222, 223, 224, 227, 228, 229, 232, 235, 237, 238, 239, 241, 243, 244, 245, 247, 251, 253, 254, 255, 256, 258, 259, 261, 264, 266, 267, 269, 270, 272, 275, 278, 280, 281, 284, 285, 286, 289, 292, 293, 294, 296, 299, 300], [0.9998, 0.03079, 0.7929, 0.9903, 0.07722, 0.1385, 0.9977, 0.711, 0.2568, 0.9505, 0.9966, 0.05995, 0.08052, 0.9742, 0.7262, 0.2715, 0.9999, 0.8723, 0.05596, 0.2158, 0.1506, 0.4568, 0.9729, 0.8823, 0.9813, 0.912, 0.1202, 0.06211, 0.03264, 0.9841, 0.4101, 0.9919, 0.9995, 0.05028, 0.05918, 0.9273, 0.7486, 0.9887, 0.1868, 0.9999, 0.4971, 0.002728, 0.1799, 0.2532, 0.1118, 0.3526, 0.9864, 0.9428, 0.8133, 0.9688, 0.9932, 0.06896, 0.1057, 0.991, 0.7159, 0.4613, 0.9998, 0.01171, 0.9998, 0.8741, 0.9989, 0.09522, 0.2429, 0.1954, 0.5818, 0.9604, 0.9242, 0.9878, 0.04264, 0.9787, 0.8843, 0.9192, 0.9406, 0.8921, 0.8425, 0.9512, 0.1635, 0.2022, 0.1011, 0.1368, 0.08743, 0.1608, 0.1673, 0.06049, 0.07008, 0.001457, 0.06004, 0.01441, 0.04869, 0.9998, 1.0, 0.9565, 0.9872, 0.3484, 0.4436, 0.2952, 0.5547, 0.9973, 0.9861, 0.9851, 0.9954, 0.02441, 0.03532, 0.9913, 0.9763, 0.9938, 0.5784, 0.3343, 0.2457, 0.9986, 0.9868, 0.9999, 0.9995, 0.07619, 0.04019, 0.2914, 0.1212, 0.1816, 0.1002, 0.07358, 0.3623, 0.9348, 0.8218, 0.877, 0.9622, 0.9857, 0.9197, 0.9713, 0.202, 0.1348, 0.05856, 0.005601, 0.5219, 0.999, 0.0118, 0.8492, 0.1363, 0.896, 0.1837, 0.2486, 0.8148, 0.1221, 0.5754, 0.2083, 0.9194, 0.2002, 0.9747, 0.9993, 0.1781, 0.06837, 0.08228, 0.3629, 0.9606, 0.04282, 0.9389, 0.441, 0.05938, 0.7123, 0.769, 0.9058, 0.3403, 0.4566, 0.9901, 0.9867, 0.9999, 0.9308, 0.9962, 0.9998, 0.8458, 0.9762, 0.4267, 0.193, 0.6561, 0.9806, 0.06398, 0.8348]): _vg.add([_i], _w, 'REPLACE')
_vg = ob_batwings.vertex_groups.new(name='Wing2_L')
for _i, _w in zip([1, 2, 3, 5, 6, 7, 10, 11, 13, 14, 17, 18, 19, 21, 22, 23, 24, 25, 26, 28, 29, 30, 31, 32, 33, 37, 38, 39, 41, 44, 45, 46, 47, 48, 49, 50, 53, 55, 57, 58, 59, 60, 61, 62, 64, 65, 68, 69, 70, 71, 74, 75, 76, 77, 79, 80, 81, 84, 86, 87, 88, 91, 92, 93, 95, 96, 98, 99, 101, 102, 103, 106, 107, 108, 109, 110, 111, 115, 116, 117, 121, 122, 123, 124, 125, 126, 127, 128, 129, 130, 131, 132, 133, 134, 136, 137, 138, 139, 140, 141, 142, 143, 144, 145, 146, 147, 148, 151, 156, 157, 158, 159, 160, 165, 166, 167, 168, 169, 170, 171, 175, 176, 177, 178, 181, 186, 187, 188, 189, 190, 191, 192, 193, 194, 195, 197, 200, 201, 202, 203, 204, 205, 206, 207, 213, 215, 216, 217, 218, 219, 220, 221, 222, 224, 226, 227, 228, 229, 231, 232, 233, 235, 237, 238, 239, 241, 243, 244, 249, 250, 251, 252, 253, 254, 255, 256, 258, 259, 261, 262, 264, 266, 267, 269, 270, 272, 273, 274, 276, 281, 283, 286, 290, 292, 293, 294, 297, 299, 300], [0.2716, 0.8009, 0.1932, 0.25, 0.6846, 0.3593, 0.2358, 0.9621, 0.4763, 0.03267, 0.25, 0.5305, 0.4655, 0.2366, 0.9995, 0.847, 0.6681, 0.3104, 0.0732, 0.0001477, 0.1271, 0.999, 0.8376, 0.7857, 0.9918, 0.555, 0.3991, 0.4168, 0.09796, 0.09126, 0.07503, 0.4461, 0.05416, 0.9199, 0.6477, 0.9388, 0.4921, 0.08581, 0.2587, 0.3987, 0.6305, 0.06612, 0.2257, 0.9994, 0.7044, 0.3331, 0.5025, 0.9064, 0.6126, 0.9968, 0.6146, 0.4565, 0.3297, 0.4627, 0.0453, 0.1544, 0.002024, 0.03028, 0.2463, 0.6255, 0.3964, 0.2372, 1.0, 0.5113, 0.2888, 0.1601, 0.06537, 0.1221, 0.9979, 0.7611, 0.8961, 0.1527, 0.5082, 0.454, 0.3332, 0.0163, 0.06324, 0.1623, 0.05666, 0.4675, 0.09588, 0.06713, 0.05155, 0.09066, 0.1353, 0.03275, 0.3982, 0.4345, 0.4844, 0.4143, 0.3473, 0.5181, 0.03298, 0.06458, 0.1602, 0.991, 0.7939, 0.8884, 0.928, 0.7146, 0.585, 0.4952, 0.76, 0.9989, 0.8616, 0.7841, 0.9985, 0.03658, 0.1363, 0.5708, 0.4429, 0.55, 0.3855, 0.0802, 0.08984, 0.01466, 0.1601, 0.1611, 0.02557, 0.00061, 0.3472, 0.4946, 0.6205, 0.1453, 0.9984, 0.9559, 0.6877, 0.9033, 0.6908, 0.4382, 0.5508, 0.6947, 0.7982, 0.9574, 0.9888, 0.1605, 0.4795, 0.333, 0.3692, 0.4471, 0.0547, 0.1495, 0.1086, 0.01307, 0.06679, 0.4406, 0.5673, 0.1579, 0.9409, 0.8295, 0.9992, 0.1195, 0.4342, 0.1599, 0.6565, 0.1506, 0.3603, 0.08622, 0.09078, 0.4167, 0.7575, 0.4547, 0.1524, 0.3382, 0.334, 0.4383, 0.06696, 0.4327, 0.1291, 0.9028, 0.4115, 0.0272, 0.9312, 0.2576, 0.447, 0.01577, 0.161, 0.05082, 0.5586, 0.2189, 0.9401, 0.2334, 0.2307, 0.07821, 0.4517, 0.4093, 0.5272, 0.04098, 0.9965, 0.05752, 0.994, 0.1273, 0.9985, 0.4236, 0.4256, 0.2758, 0.06606, 0.2109, 0.1363]): _vg.add([_i], _w, 'REPLACE')
_vg = ob_batwings.vertex_groups.new(name='Wing3_L')
for _i, _w in zip([1, 2, 5, 6, 7, 8, 10, 11, 12, 13, 15, 17, 18, 19, 21, 23, 24, 25, 26, 28, 31, 32, 34, 35, 36, 37, 38, 39, 43, 44, 46, 47, 49, 50, 52, 53, 55, 57, 58, 59, 61, 64, 65, 66, 69, 70, 72, 73, 74, 75, 76, 77, 80, 82, 83, 84, 86, 87, 88, 89, 91, 93, 95, 96, 98, 102, 103, 104, 105, 106, 107, 108, 109, 113, 114, 115, 116, 117, 118, 119, 127, 128, 129, 130, 131, 132, 133, 134, 135, 136, 138, 139, 141, 142, 143, 144, 146, 147, 153, 154, 155, 156, 157, 158, 159, 160, 165, 166, 167, 168, 169, 170, 171, 175, 176, 177, 178, 179, 180, 186, 187, 188, 189, 190, 191, 193, 196, 197, 198, 199, 200, 201, 202, 203, 205, 208, 209, 210, 211, 215, 216, 217, 219, 221, 222, 224, 225, 226, 228, 230, 231, 232, 233, 234, 235, 236, 237, 238, 239, 240, 241, 242, 244, 246, 248, 249, 250, 251, 252, 254, 255, 257, 258, 260, 262, 263, 265, 266, 268, 270, 271, 272, 273, 274, 277, 279, 282, 286, 287, 288, 291, 292, 293, 294, 295, 297, 298, 299, 300], [0.688, 0.1989, 0.6728, 0.1769, 0.6315, 0.9988, 0.05319, 0.009309, 0.998, 0.2669, 0.9866, 0.69, 0.389, 0.532, 0.02428, 0.153, 0.06041, 0.6674, 0.9151, 0.9749, 0.1064, 0.2003, 0.9958, 0.999, 0.974, 0.2292, 0.4503, 0.1264, 0.9967, 0.8839, 0.4336, 0.941, 0.3109, 0.0594, 0.9993, 0.09777, 0.8945, 0.691, 0.5421, 0.3686, 0.001326, 0.1088, 0.652, 0.9798, 0.06721, 0.3748, 0.9988, 0.9966, 0.2054, 0.2903, 0.5585, 0.1847, 0.01471, 1.0, 0.9867, 0.9492, 0.6847, 0.2688, 0.5985, 0.9992, 0.04373, 0.00497, 0.6804, 0.8155, 0.9346, 0.1436, 0.09121, 0.9973, 0.9984, 0.8425, 0.249, 0.3506, 0.08495, 0.9909, 0.9999, 0.7914, 0.9433, 0.5325, 0.9971, 0.999, 0.4383, 0.3634, 0.4145, 0.4489, 0.5653, 0.3211, 0.956, 0.9275, 0.999, 0.8271, 0.02772, 0.05108, 0.2597, 0.355, 0.4726, 0.1906, 0.1322, 0.2132, 0.9874, 0.9929, 0.9961, 0.8626, 0.08079, 0.1135, 0.1548, 0.05976, 0.9041, 0.8872, 0.9602, 0.8026, 0.7962, 0.9527, 0.9696, 0.07435, 0.1711, 0.1338, 0.8523, 0.997, 0.9904, 0.0304, 0.3057, 0.09596, 0.233, 0.5167, 0.428, 0.08068, 0.999, 0.8213, 0.9907, 0.9988, 0.3389, 0.5668, 0.5572, 0.1906, 0.007215, 0.9989, 0.9982, 0.9993, 0.9995, 0.3574, 0.2979, 0.8339, 0.1427, 0.8802, 0.03787, 0.8092, 0.9974, 0.3435, 0.5034, 0.9988, 0.8843, 0.3996, 0.2425, 0.9982, 0.2967, 0.9992, 0.01559, 0.5397, 0.09061, 0.9994, 0.3534, 0.9973, 0.3671, 0.9997, 0.998, 0.8709, 0.09724, 0.4104, 0.951, 0.6601, 0.1901, 0.9989, 0.7926, 0.98, 0.7811, 0.9961, 0.9994, 0.0543, 0.9697, 0.2079, 0.999, 0.1341, 0.4728, 0.9545, 0.9989, 0.9822, 0.9992, 0.003798, 0.9879, 0.9991, 0.9926, 0.1496, 0.3814, 0.06816, 0.9978, 0.916, 0.9993, 0.7251, 0.007841]): _vg.add([_i], _w, 'REPLACE')
_vg = ob_batwings.vertex_groups.new(name='Wing1_R')
for _i, _w in zip([301, 302, 304, 305, 306, 307, 310, 311, 314, 315, 317, 318, 319, 321, 322, 325, 328, 330, 332, 338, 339, 340, 341, 342, 343, 345, 346, 347, 349, 350, 352, 354, 355, 357, 358, 359, 361, 362, 364, 365, 368, 369, 370, 375, 376, 377, 378, 379, 380, 381, 382, 386, 387, 388, 391, 392, 394, 395, 396, 398, 400, 401, 403, 408, 409, 410, 411, 412, 413, 416, 421, 422, 423, 424, 425, 426, 427, 428, 429, 430, 431, 432, 433, 439, 440, 441, 442, 443, 444, 445, 450, 451, 452, 453, 458, 459, 460, 461, 462, 463, 464, 465, 469, 470, 473, 474, 475, 476, 477, 478, 483, 484, 485, 486, 490, 491, 493, 494, 501, 502, 503, 504, 505, 506, 507, 508, 513, 514, 515, 516, 517, 519, 520, 523, 524, 525, 528, 529, 530, 532, 533, 536, 538, 539, 540, 542, 544, 545, 546, 548, 552, 554, 555, 556, 557, 559, 560, 562, 565, 567, 568, 570, 571, 573, 576, 579, 581, 582, 585, 586, 587, 590, 593, 594, 595, 597, 600, 601], [0.9998, 0.03042, 0.7928, 0.99, 0.07247, 0.1388, 0.9976, 0.704, 0.2595, 0.9494, 0.9964, 0.05921, 0.08039, 0.974, 0.7253, 0.272, 0.9999, 0.8732, 0.05606, 0.2168, 0.1488, 0.4596, 0.9724, 0.8795, 0.9807, 0.002231, 0.9109, 0.1197, 0.06223, 0.03259, 0.9816, 0.4115, 0.9917, 0.9995, 0.04985, 0.05893, 0.9269, 0.7483, 0.9882, 0.1873, 0.9999, 0.5116, 0.002824, 0.1805, 0.2585, 0.1084, 0.3578, 0.9862, 0.9416, 0.8085, 0.9684, 0.993, 0.06721, 0.1058, 0.9909, 0.7135, 0.4614, 0.9998, 0.01151, 0.9998, 0.8742, 0.9982, 0.09542, 0.2446, 0.1949, 0.5893, 0.9597, 0.9223, 0.9874, 0.05139, 0.9778, 0.8813, 0.9176, 0.94, 0.8902, 0.8411, 0.9503, 0.1605, 0.1967, 0.1008, 0.1357, 0.08645, 0.1609, 0.1675, 0.06062, 0.07025, 0.001435, 0.05998, 0.01428, 0.04878, 0.9998, 1.0, 0.9468, 0.9864, 0.3492, 0.4458, 0.2968, 0.5556, 0.9973, 0.9857, 0.9848, 0.9953, 0.02529, 0.03835, 0.991, 0.9759, 0.9937, 0.5809, 0.3371, 0.2465, 0.9986, 0.9861, 0.9998, 0.9993, 0.07626, 0.03993, 0.2916, 0.1214, 0.1816, 0.09829, 0.07308, 0.3675, 0.9335, 0.8191, 0.8763, 0.9615, 0.9851, 0.9173, 0.9709, 0.1997, 0.1349, 0.06007, 0.005644, 0.5222, 0.999, 0.01201, 0.8243, 0.1333, 0.8927, 0.0009775, 0.1786, 0.254, 0.8086, 0.1182, 0.5815, 0.2015, 0.9178, 0.1948, 0.9745, 0.9989, 0.1736, 0.06805, 0.07243, 0.3681, 0.9599, 0.05049, 0.9377, 0.4538, 0.06285, 0.6966, 0.7542, 0.9022, 0.3471, 0.457, 0.989, 0.9858, 0.9998, 0.9291, 0.9936, 0.9997, 0.8412, 0.9728, 0.4346, 0.1877, 0.6637, 0.9782, 0.06581, 0.8298]): _vg.add([_i], _w, 'REPLACE')
_vg = ob_batwings.vertex_groups.new(name='Wing2_R')
for _i, _w in zip([302, 303, 304, 306, 307, 308, 311, 312, 314, 315, 318, 319, 320, 322, 323, 324, 325, 326, 327, 329, 330, 331, 332, 333, 334, 338, 339, 340, 342, 345, 346, 347, 348, 349, 350, 351, 354, 356, 358, 359, 360, 361, 362, 363, 365, 366, 369, 370, 371, 372, 375, 376, 377, 378, 380, 381, 382, 385, 387, 388, 389, 392, 393, 394, 396, 397, 399, 400, 402, 403, 404, 407, 408, 409, 410, 411, 412, 416, 417, 418, 422, 423, 424, 425, 426, 427, 428, 429, 430, 431, 432, 433, 434, 435, 437, 438, 439, 440, 441, 442, 443, 444, 445, 446, 447, 448, 449, 452, 457, 458, 459, 460, 461, 466, 467, 468, 469, 470, 471, 472, 476, 477, 478, 479, 482, 487, 488, 489, 490, 491, 492, 493, 494, 495, 496, 498, 501, 502, 503, 504, 505, 506, 507, 508, 514, 516, 517, 518, 519, 520, 521, 522, 523, 525, 527, 528, 529, 530, 532, 533, 534, 536, 538, 539, 540, 542, 544, 545, 550, 551, 552, 553, 554, 555, 556, 557, 559, 560, 562, 563, 565, 567, 568, 569, 570, 571, 573, 574, 575, 577, 582, 584, 587, 590, 591, 593, 594, 595, 598, 600, 601], [0.2703, 0.801, 0.1932, 0.2356, 0.683, 0.359, 0.2404, 0.9619, 0.4718, 0.03402, 0.2468, 0.5284, 0.4655, 0.2369, 0.9995, 0.8526, 0.6672, 0.3098, 0.07312, 0.006155, 0.1262, 0.999, 0.837, 0.7854, 0.9914, 0.5519, 0.3913, 0.4131, 0.09979, 0.09366, 0.07576, 0.4418, 0.05405, 0.9197, 0.6468, 0.9388, 0.4901, 0.08657, 0.2567, 0.3968, 0.6305, 0.06641, 0.2257, 0.9994, 0.7032, 0.3327, 0.488, 0.9061, 0.6123, 0.9967, 0.6123, 0.4522, 0.3192, 0.4579, 0.04682, 0.1576, 0.00257, 0.03761, 0.2402, 0.6236, 0.3963, 0.2385, 1.0, 0.5109, 0.2878, 0.1596, 0.06559, 0.122, 0.9979, 0.7601, 0.8958, 0.1526, 0.5042, 0.4478, 0.3265, 0.01733, 0.06448, 0.1746, 0.07048, 0.4681, 0.09788, 0.06817, 0.05191, 0.09191, 0.1361, 0.03381, 0.3898, 0.4262, 0.4813, 0.4083, 0.3428, 0.5143, 0.03287, 0.06445, 0.1599, 0.9909, 0.7934, 0.888, 0.9278, 0.7141, 0.5836, 0.4943, 0.7592, 0.9989, 0.8614, 0.784, 0.9985, 0.05297, 0.1363, 0.5695, 0.44, 0.5474, 0.3842, 0.08036, 0.09165, 0.01594, 0.1605, 0.1642, 0.02882, 0.001003, 0.3445, 0.4911, 0.6186, 0.1452, 0.9982, 0.9559, 0.6876, 0.9033, 0.6895, 0.4369, 0.5503, 0.6945, 0.7974, 0.9572, 0.9892, 0.16, 0.4745, 0.3261, 0.3663, 0.4424, 0.05557, 0.1512, 0.109, 0.01384, 0.06846, 0.433, 0.5645, 0.1577, 0.9394, 0.829, 0.9992, 0.1196, 0.4335, 0.1594, 0.6688, 0.1754, 0.3495, 0.08852, 0.09052, 0.4075, 0.7748, 0.4505, 0.1566, 0.3256, 0.3282, 0.4293, 0.068, 0.4243, 0.1632, 0.9064, 0.4025, 0.03473, 0.9315, 0.2305, 0.4423, 0.01659, 0.1705, 0.05159, 0.5459, 0.288, 0.9367, 0.2445, 0.2456, 0.004856, 0.08075, 0.446, 0.4069, 0.5268, 0.05599, 0.9961, 0.05868, 0.9939, 0.1304, 0.004269, 0.9984, 0.4172, 0.4169, 0.2692, 0.07383, 0.2129, 0.1397]): _vg.add([_i], _w, 'REPLACE')
_vg = ob_batwings.vertex_groups.new(name='Wing3_R')
for _i, _w in zip([302, 303, 306, 307, 308, 309, 311, 312, 313, 314, 316, 318, 319, 320, 322, 324, 325, 326, 327, 329, 332, 333, 335, 336, 337, 338, 339, 340, 344, 345, 347, 348, 350, 351, 353, 354, 356, 358, 359, 360, 362, 365, 366, 367, 370, 371, 373, 374, 375, 376, 377, 378, 381, 383, 384, 385, 387, 388, 389, 390, 392, 394, 396, 397, 399, 403, 404, 405, 406, 407, 408, 409, 410, 414, 415, 416, 417, 418, 419, 420, 428, 429, 430, 431, 432, 433, 434, 435, 436, 437, 439, 440, 442, 443, 444, 445, 447, 448, 454, 455, 456, 457, 458, 459, 460, 461, 466, 467, 468, 469, 470, 471, 472, 476, 477, 478, 479, 480, 481, 487, 488, 489, 490, 491, 492, 494, 497, 498, 499, 500, 501, 502, 503, 504, 506, 509, 510, 511, 512, 516, 517, 518, 520, 522, 523, 525, 526, 527, 529, 531, 532, 533, 534, 535, 536, 537, 538, 539, 540, 541, 542, 543, 545, 547, 549, 550, 551, 552, 553, 555, 556, 558, 559, 561, 563, 564, 566, 567, 569, 571, 572, 573, 574, 575, 578, 580, 583, 587, 588, 589, 592, 593, 594, 595, 596, 598, 599, 600, 601], [0.6895, 0.1989, 0.692, 0.1782, 0.6318, 0.9988, 0.05558, 0.009503, 0.9979, 0.2687, 0.985, 0.694, 0.3912, 0.5321, 0.02557, 0.1474, 0.06084, 0.6681, 0.9151, 0.9719, 0.107, 0.2006, 0.9954, 0.999, 0.974, 0.2313, 0.4599, 0.1273, 0.9965, 0.8802, 0.4386, 0.9411, 0.3119, 0.05944, 0.9993, 0.09841, 0.8933, 0.6934, 0.5443, 0.3686, 0.002042, 0.1096, 0.6524, 0.9797, 0.06749, 0.3751, 0.9988, 0.9966, 0.2072, 0.2893, 0.5724, 0.1843, 0.01788, 1.0, 0.984, 0.9442, 0.6926, 0.2707, 0.5986, 0.9992, 0.04605, 0.005401, 0.6814, 0.816, 0.9344, 0.1445, 0.09142, 0.9971, 0.9984, 0.8426, 0.2512, 0.3573, 0.08419, 0.9902, 0.9999, 0.774, 0.9295, 0.5319, 0.9975, 0.999, 0.4497, 0.3771, 0.4179, 0.456, 0.5707, 0.3248, 0.956, 0.9276, 0.9991, 0.8274, 0.02825, 0.05137, 0.2602, 0.3564, 0.4735, 0.1914, 0.1323, 0.2132, 0.987, 0.9929, 0.9957, 0.8626, 0.08135, 0.1142, 0.1559, 0.06017, 0.9037, 0.8844, 0.9593, 0.8019, 0.7916, 0.9504, 0.9692, 0.07459, 0.1718, 0.1348, 0.8523, 0.9969, 0.9892, 0.03054, 0.3059, 0.09597, 0.2343, 0.5182, 0.4285, 0.0812, 0.999, 0.8218, 0.9907, 0.9988, 0.3439, 0.5756, 0.5606, 0.1901, 0.00923, 0.9988, 0.9982, 0.9992, 0.9994, 0.3673, 0.3006, 0.8341, 0.1432, 0.8801, 0.03855, 0.8096, 0.9973, 0.3312, 0.5172, 0.9987, 0.884, 0.4139, 0.2252, 0.9981, 0.2955, 0.9991, 0.01948, 0.5562, 0.09032, 0.9994, 0.3692, 0.9977, 0.3809, 0.9997, 0.9983, 0.8368, 0.09364, 0.4239, 0.9459, 0.697, 0.1896, 0.9989, 0.779, 0.9766, 0.712, 0.9967, 0.9994, 0.05891, 0.965, 0.2069, 0.999, 0.1361, 0.4732, 0.944, 0.9989, 0.9794, 0.9992, 0.006737, 0.9857, 0.9991, 0.9917, 0.1481, 0.3954, 0.06706, 0.9981, 0.9055, 0.9993, 0.7213, 0.01104]): _vg.add([_i], _w, 'REPLACE')
_m = ob_batwings.modifiers.new('Solidify', 'SOLIDIFY')
_m.thickness = 0.05
_m.nonmanifold_thickness_mode = 'FIXED'
_m.nonmanifold_merge_threshold = 0.0003
_m = ob_batwings.modifiers.new('Armature', 'ARMATURE')
_m.object = ob_armature
ob_lamp.location = (4.076, 1.005, 5.904)
ob_lamp.rotation_euler = (0.6503, 0.05522, 1.866)
ob_lamp.lock_rotations_4d = False
ob_lamp.empty_display_type = 'ARROWS'
ob_lamp.color = (0.0, 0.0, 0.0, 0.0)
ob_lamp.lineart.crease_threshold = 0.0
ob_camera.location = (7.481, -6.508, 5.344)
ob_camera.rotation_euler = (1.109, 0.0, 0.8149)
ob_camera.lock_rotations_4d = False
ob_camera.empty_display_type = 'ARROWS'
ob_camera.color = (0.0, 0.0, 0.0, 0.0)
ob_camera.display_type = 'WIRE'
ob_camera.lineart.crease_threshold = 0.0

# ---- collection membership
col_collection_1.objects.link(ob_armature)
col_collection_1.objects.link(ob_batbody)
col_collection_1.objects.link(ob_batwings)
col_collection_1.objects.link(ob_lamp)
col_collection_1.objects.link(ob_camera)

# ---- scene / render settings (as saved in the file)
scene.camera = ob_camera
scene.frame_start = 0; scene.frame_end = 40; scene.frame_set(20)
scene.render.engine = 'CYCLES'
scene.render.resolution_percentage = 50
scene.render.dither_intensity = 0.0
scene.cycles.use_denoising = False
scene.cycles.samples = 128
scene.cycles.sampling_pattern = 'TABULATED_SOBOL'
scene.cycles.use_adaptive_sampling = False
scene.cycles.use_light_tree = False
scene.cycles.blur_glossy = 0.0
scene.cycles.sample_clamp_indirect = 0.0
scene.view_settings.view_transform = 'Standard'
bpy.context.view_layer.update()
